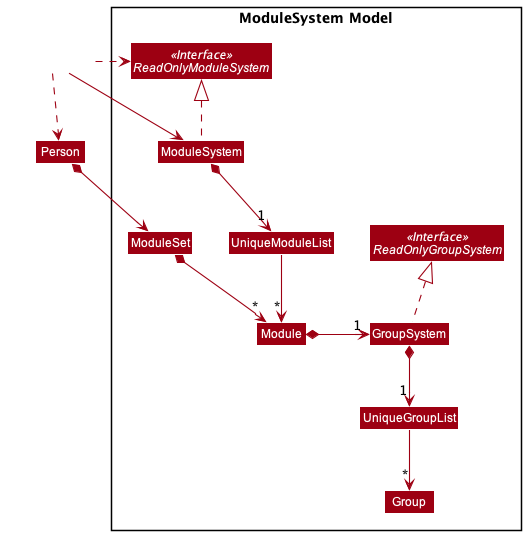

The diagram above was rendered by PlantUML. Its source (embedded in the PNG):
@startuml
!include style.puml
skinparam arrowThickness 1.1
skinparam arrowColor MODEL_COLOR
skinparam classBackgroundColor MODEL_COLOR

Package "ModuleSystem Model" {
Interface ReadOnlyModuleSystem <<Interface>>
Class ModuleSystem
Class UniqueModuleList
Class Module

Interface ReadOnlyGroupSystem <<Interface>>
Class GroupSystem
Class UniqueGroupList
Class Group

Class ModuleSet
}

Class HiddenOutside #FFFFFF
HiddenOutside .> ReadOnlyModuleSystem
HiddenOutside --> ModuleSystem
HiddenOutside .> Person
Person *--> ModuleSet

ModuleSystem .up.|> ReadOnlyModuleSystem
ModuleSystem *--> "1" UniqueModuleList
UniqueModuleList --> "*" Module
Module *-> "1" GroupSystem
ModuleSet *--> "*" Module

GroupSystem .up.|> ReadOnlyGroupSystem
GroupSystem *--> "1" UniqueGroupList
UniqueGroupList --> "*" Group

@enduml